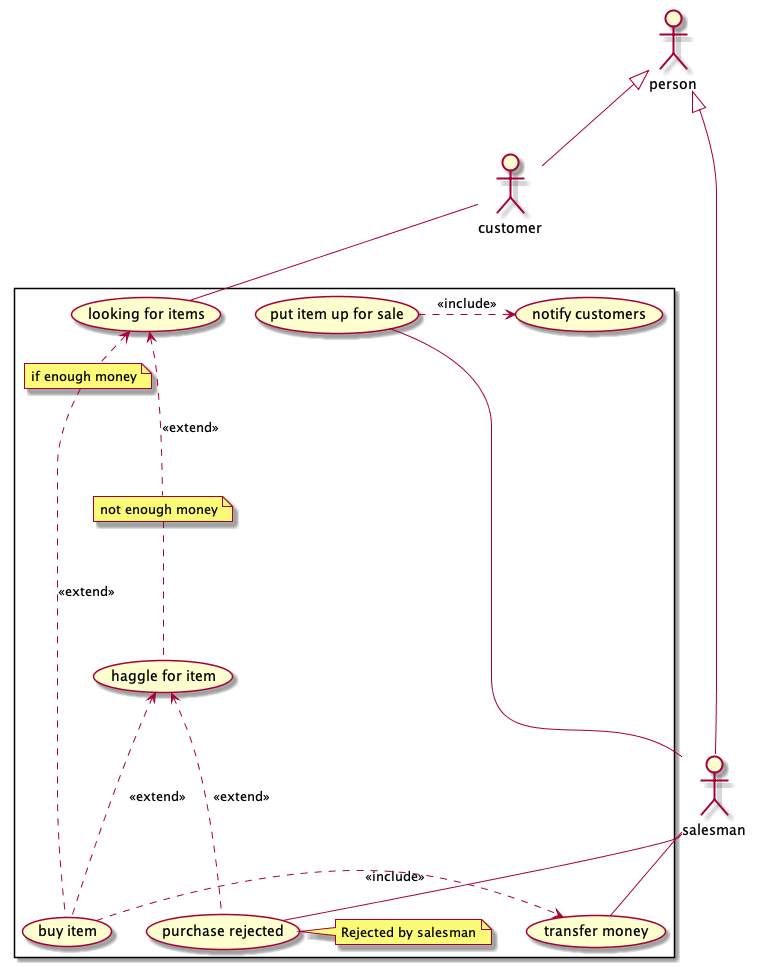

The diagram above was rendered by PlantUML. Its source (embedded in the PNG):
@startuml Market

actor person

actor customer
actor salesman 

person <|-- customer
person <|-- salesman

rectangle {

    (buy item) 
    (haggle for item)
    (put item up for sale)
    (transfer money)
    (looking for items)
    (transfer money)

    note "if enough money" as buyNote
    note "not enough money" as haggleNote
    :customer: -- (looking for items) 
    :salesman: -- (put item up for sale)
    :salesman: -- (transfer money)

    (put item up for sale) .> (notify customers) : <<include>> 
    
    buyNote .. (buy item) : <<extend>>
    (looking for items) <. buyNote : <<extend>>

    haggleNote .. (haggle for item) 
    (looking for items) <.. haggleNote : <<extend>>

    (haggle for item) <.. (buy item) : <<extend>> 
    (haggle for item) <.. (purchase rejected) : <<extend>> 
    
    (purchase rejected) -- salesman
    note right of (purchase rejected) : Rejected by salesman
    (buy item) .> (transfer money) : <<include>>

}

@enduml